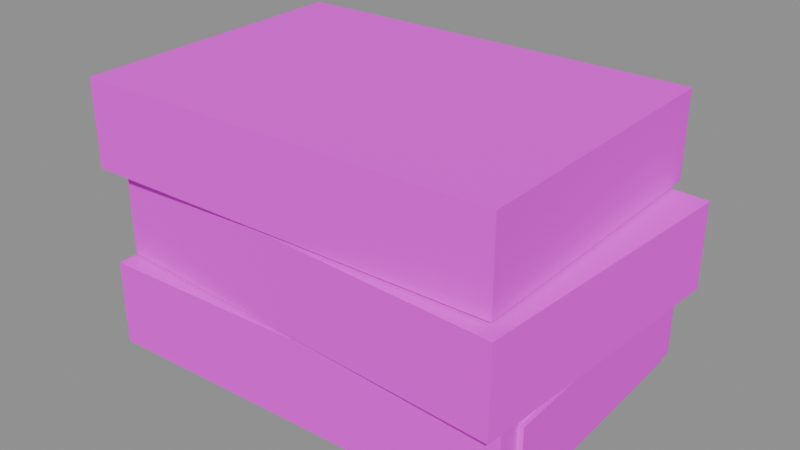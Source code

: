 # Source: item_books.blend  (saved by Blender 4.2.68; exported with 4.5.12 LTS)
import bpy
from mathutils import Matrix  # noqa: F401  (used for matrix-valued properties, if any)

bpy.ops.wm.read_factory_settings(use_empty=True)
scene = bpy.context.scene
scene.name = 'Scene'

# ---- collections
col_anchors = bpy.data.collections.new('Anchors'); scene.collection.children.link(col_anchors)
col_world = bpy.data.collections.new('World'); scene.collection.children.link(col_world)

# ---- images (referenced by path relative to the original .blend; pixels are not part of the script)
import os
ASSET_DIR = os.environ.get("B2B_ASSET_DIR", "")  # directory of the original .blend (textures are referenced by path, not embedded)
HERE = os.path.dirname(os.path.abspath(__file__))  # packed textures are extracted next to this script under _unpacked/

def load_image(name, relpath, width, height, colorspace="sRGB"):
    """Load a texture the original file referenced (path relative to the .blend, or extracted next to this script)."""
    p = next((c for c in (os.path.join(HERE, relpath), os.path.join(ASSET_DIR, relpath)) if relpath and os.path.exists(c)), "")
    if p:
        img = bpy.data.images.load(p, check_existing=True)
        img.name = name
    else:  # same state as the original file: an image datablock whose file is absent (Cycles renders it pink)
        img = bpy.data.images.new(name, width, height)
        img.source = "FILE"
        img.filepath = "//" + (relpath or name)
    img.colorspace_settings.name = colorspace
    return img
img_palette_png = load_image('palette.png', 'palette.png', 1024, 1024, 'sRGB')

# ---- materials (node trees are filled in below, after node groups)
mat_tanghalanpalette = bpy.data.materials.new('TanghalanPalette')

# ---- material node trees
mat_tanghalanpalette.use_nodes = True; mat_tanghalanpalette.node_tree.nodes.clear()
_N = mat_tanghalanpalette.node_tree.nodes; _L = mat_tanghalanpalette.node_tree.links
n0 = _N.new('ShaderNodeBsdfPrincipled'); n0.name = 'Principled BSDF'; n0.location = (10, 300)
n0.inputs[2].default_value = 1.0
n1 = _N.new('ShaderNodeOutputMaterial'); n1.name = 'Material Output'; n1.location = (300, 300)
n2 = _N.new('ShaderNodeTexImage'); n2.name = 'Image Texture'; n2.location = (0, 0)
n2.image = img_palette_png
n2.interpolation = 'Closest'
_L.new(n0.outputs[0], n1.inputs[0])
_L.new(n2.outputs[0], n0.inputs[0])
n1.is_active_output = True

# ---- meshes
me_m__item_books = bpy.data.meshes.new('M__item_books')
me_m__item_books.from_pydata([(0.08733, -0.05655, 0.0375), (0.08253, 0.06335, 0.0375), (0.08733, -0.05655, 0.0025), (0.08253, 0.06335, 0.0025), (-0.08733, 0.05655, 0.0375), (-0.08253, -0.06335, 0.0375), (-0.08733, 0.05655, 0.0025), (-0.08253, -0.06335, 0.0025), (-0.08733, 0.05655, 0.0375), (0.08253, 0.06335, 0.0375), (-0.08253, -0.06335, 0.0375), (0.08733, -0.05655, 0.0375), (-0.08253, -0.06335, 0.0025), (0.08733, -0.05655, 0.0025), (-0.08733, 0.05655, 0.0025), (0.08253, 0.06335, 0.0025), (-0.08253, -0.06335, 0.0375), (0.08733, -0.05655, 0.0375), (-0.08253, -0.06335, 0.0025), (0.08733, -0.05655, 0.0025), (0.08253, 0.06335, 0.0375), (-0.08733, 0.05655, 0.0375), (0.08253, 0.06335, 0.0025), (-0.08733, 0.05655, 0.0025), (0.08894, -0.04696, 0.035), (0.08494, 0.05296, 0.035), (0.08894, -0.04696, 0.005), (0.08494, 0.05296, 0.005), (-0.06494, 0.04696, 0.035), (-0.06094, -0.05296, 0.035), (-0.06494, 0.04696, 0.005), (-0.06094, -0.05296, 0.005), (-0.06494, 0.04696, 0.035), (0.08494, 0.05296, 0.035), (-0.06094, -0.05296, 0.035), (0.08894, -0.04696, 0.035), (-0.06094, -0.05296, 0.005), (0.08894, -0.04696, 0.005), (-0.06494, 0.04696, 0.005), (0.08494, 0.05296, 0.005), (-0.06094, -0.05296, 0.035), (0.08894, -0.04696, 0.035), (-0.06094, -0.05296, 0.005), (0.08894, -0.04696, 0.005), (0.08494, 0.05296, 0.035), (-0.06494, 0.04696, 0.035), (0.08494, 0.05296, 0.005), (-0.06494, 0.04696, 0.005), (0.0879, -0.06417, 0.0735), (0.09389, 0.05568, 0.0735), (0.0879, -0.06417, 0.0385), (0.09389, 0.05568, 0.0385), (-0.0759, 0.06417, 0.0735), (-0.08189, -0.05568, 0.0735), (-0.0759, 0.06417, 0.0385), (-0.08189, -0.05568, 0.0385), (-0.0759, 0.06417, 0.0735), (0.09389, 0.05568, 0.0735), (-0.08189, -0.05568, 0.0735), (0.0879, -0.06417, 0.0735), (-0.08189, -0.05568, 0.0385), (0.0879, -0.06417, 0.0385), (-0.0759, 0.06417, 0.0385), (0.09389, 0.05568, 0.0385), (-0.08189, -0.05568, 0.0735), (0.0879, -0.06417, 0.0735), (-0.08189, -0.05568, 0.0385), (0.0879, -0.06417, 0.0385), (0.09389, 0.05568, 0.0735), (-0.0759, 0.06417, 0.0735), (0.09389, 0.05568, 0.0385), (-0.0759, 0.06417, 0.0385), (0.08276, -0.05742, 0.1095), (0.07916, 0.06252, 0.1095), (0.08276, -0.05742, 0.0745), (0.07916, 0.06252, 0.0745), (-0.09076, 0.05742, 0.1095), (-0.08716, -0.06252, 0.1095), (-0.09076, 0.05742, 0.0745), (-0.08716, -0.06252, 0.0745), (-0.09076, 0.05742, 0.1095), (0.07916, 0.06252, 0.1095), (-0.08716, -0.06252, 0.1095), (0.08276, -0.05742, 0.1095), (-0.08716, -0.06252, 0.0745), (0.08276, -0.05742, 0.0745), (-0.09076, 0.05742, 0.0745), (0.07916, 0.06252, 0.0745), (-0.08716, -0.06252, 0.1095), (0.08276, -0.05742, 0.1095), (-0.08716, -0.06252, 0.0745), (0.08276, -0.05742, 0.0745), (0.07916, 0.06252, 0.1095), (-0.09076, 0.05742, 0.1095), (0.07916, 0.06252, 0.0745), (-0.09076, 0.05742, 0.0745)], [], [(0, 2, 1), (2, 3, 1), (4, 6, 5), (6, 7, 5), (8, 10, 9), (10, 11, 9), (12, 14, 13), (14, 15, 13), (16, 18, 17), (18, 19, 17), (20, 22, 21), (22, 23, 21), (24, 26, 25), (26, 27, 25), (28, 30, 29), (30, 31, 29), (32, 34, 33), (34, 35, 33), (36, 38, 37), (38, 39, 37), (40, 42, 41), (42, 43, 41), (44, 46, 45), (46, 47, 45), (48, 50, 49), (50, 51, 49), (52, 54, 53), (54, 55, 53), (56, 58, 57), (58, 59, 57), (60, 62, 61), (62, 63, 61), (64, 66, 65), (66, 67, 65), (68, 70, 69), (70, 71, 69), (72, 74, 73), (74, 75, 73), (76, 78, 77), (78, 79, 77), (80, 82, 81), (82, 83, 81), (84, 86, 85), (86, 87, 85), (88, 90, 89), (90, 91, 89), (92, 94, 93), (94, 95, 93)])
_uv = me_m__item_books.uv_layers.new(name='UVMap')
_uv.uv.foreach_set('vector', [0.7656, 0.9844, 0.7656, 0.9844, 0.7656, 0.9844, 0.7656, 0.9844, 0.7656, 0.9844, 0.7656, 0.9844, 0.7656, 0.9844, 0.7656, 0.9844, 0.7656, 0.9844, 0.7656, 0.9844, 0.7656, 0.9844, 0.7656, 0.9844, 0.7656, 0.9844, 0.7656, 0.9844, 0.7656, 0.9844, 0.7656, 0.9844, 0.7656, 0.9844, 0.7656, 0.9844, 0.7656, 0.9844, 0.7656, 0.9844, 0.7656, 0.9844, 0.7656, 0.9844, 0.7656, 0.9844, 0.7656, 0.9844, 0.7656, 0.9844, 0.7656, 0.9844, 0.7656, 0.9844, 0.7656, 0.9844, 0.7656, 0.9844, 0.7656, 0.9844, 0.7656, 0.9844, 0.7656, 0.9844, 0.7656, 0.9844, 0.7656, 0.9844, 0.7656, 0.9844, 0.7656, 0.9844, 0.7969, 0.9844, 0.7969, 0.9844, 0.7969, 0.9844, 0.7969, 0.9844, 0.7969, 0.9844, 0.7969, 0.9844, 0.7969, 0.9844, 0.7969, 0.9844, 0.7969, 0.9844, 0.7969, 0.9844, 0.7969, 0.9844, 0.7969, 0.9844, 0.7969, 0.9844, 0.7969, 0.9844, 0.7969, 0.9844, 0.7969, 0.9844, 0.7969, 0.9844, 0.7969, 0.9844, 0.7969, 0.9844, 0.7969, 0.9844, 0.7969, 0.9844, 0.7969, 0.9844, 0.7969, 0.9844, 0.7969, 0.9844, 0.7969, 0.9844, 0.7969, 0.9844, 0.7969, 0.9844, 0.7969, 0.9844, 0.7969, 0.9844, 0.7969, 0.9844, 0.7969, 0.9844, 0.7969, 0.9844, 0.7969, 0.9844, 0.7969, 0.9844, 0.7969, 0.9844, 0.7969, 0.9844, 0.8281, 0.9844, 0.8281, 0.9844, 0.8281, 0.9844, 0.8281, 0.9844, 0.8281, 0.9844, 0.8281, 0.9844, 0.8281, 0.9844, 0.8281, 0.9844, 0.8281, 0.9844, 0.8281, 0.9844, 0.8281, 0.9844, 0.8281, 0.9844, 0.8281, 0.9844, 0.8281, 0.9844, 0.8281, 0.9844, 0.8281, 0.9844, 0.8281, 0.9844, 0.8281, 0.9844, 0.8281, 0.9844, 0.8281, 0.9844, 0.8281, 0.9844, 0.8281, 0.9844, 0.8281, 0.9844, 0.8281, 0.9844, 0.8281, 0.9844, 0.8281, 0.9844, 0.8281, 0.9844, 0.8281, 0.9844, 0.8281, 0.9844, 0.8281, 0.9844, 0.8281, 0.9844, 0.8281, 0.9844, 0.8281, 0.9844, 0.8281, 0.9844, 0.8281, 0.9844, 0.8281, 0.9844, 0.8594, 0.9844, 0.8594, 0.9844, 0.8594, 0.9844, 0.8594, 0.9844, 0.8594, 0.9844, 0.8594, 0.9844, 0.8594, 0.9844, 0.8594, 0.9844, 0.8594, 0.9844, 0.8594, 0.9844, 0.8594, 0.9844, 0.8594, 0.9844, 0.8594, 0.9844, 0.8594, 0.9844, 0.8594, 0.9844, 0.8594, 0.9844, 0.8594, 0.9844, 0.8594, 0.9844, 0.8594, 0.9844, 0.8594, 0.9844, 0.8594, 0.9844, 0.8594, 0.9844, 0.8594, 0.9844, 0.8594, 0.9844, 0.8594, 0.9844, 0.8594, 0.9844, 0.8594, 0.9844, 0.8594, 0.9844, 0.8594, 0.9844, 0.8594, 0.9844, 0.8594, 0.9844, 0.8594, 0.9844, 0.8594, 0.9844, 0.8594, 0.9844, 0.8594, 0.9844, 0.8594, 0.9844])
me_m__item_books.materials.append(mat_tanghalanpalette)
me_m__item_books.update()
me_m__item_books.normals_split_custom_set([tuple(v) for v in zip(*[iter([0.9992, 0.03999, 0.0, 0.9992, 0.03999, 0.0, 0.9992, 0.03999, 0.0, 0.9992, 0.03999, 0.0, 0.9992, 0.03999, 0.0, 0.9992, 0.03999, 0.0, -0.9992, -0.03999, 0.0, -0.9992, -0.03999, 0.0, -0.9992, -0.03999, 0.0, -0.9992, -0.03999, 0.0, -0.9992, -0.03999, 0.0, -0.9992, -0.03999, 0.0, 0.0, 0.0, 1.0, 0.0, 0.0, 1.0, 0.0, 0.0, 1.0, 4.565e-08, 0.0, 1.0, 4.565e-08, 0.0, 1.0, 4.565e-08, 0.0, 1.0, 0.0, 0.0, -1.0, 0.0, 0.0, -1.0, 0.0, 0.0, -1.0, 0.0, 0.0, -1.0, 0.0, 0.0, -1.0, 0.0, 0.0, -1.0, 0.03999, -0.9992, 0.0, 0.03999, -0.9992, 0.0, 0.03999, -0.9992, 0.0, 0.03999, -0.9992, 0.0, 0.03999, -0.9992, 0.0, 0.03999, -0.9992, 0.0, -0.03999, 0.9992, 0.0, -0.03999, 0.9992, 0.0, -0.03999, 0.9992, 0.0, -0.03999, 0.9992, 0.0, -0.03999, 0.9992, 0.0, -0.03999, 0.9992, 0.0, 0.9992, 0.03999, 0.0, 0.9992, 0.03999, 0.0, 0.9992, 0.03999, 0.0, 0.9992, 0.03999, 0.0, 0.9992, 0.03999, 0.0, 0.9992, 0.03999, 0.0, -0.9992, -0.03999, 0.0, -0.9992, -0.03999, 0.0, -0.9992, -0.03999, 0.0, -0.9992, -0.03999, 0.0, -0.9992, -0.03999, 0.0, -0.9992, -0.03999, 0.0, 0.0, 0.0, 1.0, 0.0, 0.0, 1.0, 0.0, 0.0, 1.0, 0.0, 0.0, 1.0, 0.0, 0.0, 1.0, 0.0, 0.0, 1.0, 3.881e-09, 0.0, -1.0, 3.881e-09, 0.0, -1.0, 3.881e-09, 0.0, -1.0, 0.0, 0.0, -1.0, 0.0, 0.0, -1.0, 0.0, 0.0, -1.0, 0.03999, -0.9992, 0.0, 0.03999, -0.9992, 0.0, 0.03999, -0.9992, 0.0, 0.03999, -0.9992, 0.0, 0.03999, -0.9992, 0.0, 0.03999, -0.9992, 0.0, -0.03999, 0.9992, 0.0, -0.03999, 0.9992, 0.0, -0.03999, 0.9992, 0.0, -0.03999, 0.9992, 0.0, -0.03999, 0.9992, 0.0, -0.03999, 0.9992, 0.0, 0.9988, -0.04998, 0.0, 0.9988, -0.04998, 0.0, 0.9988, -0.04998, 0.0, 0.9988, -0.04998, 0.0, 0.9988, -0.04998, 0.0, 0.9988, -0.04998, 0.0, -0.9988, 0.04998, 0.0, -0.9988, 0.04998, 0.0, -0.9988, 0.04998, 0.0, -0.9988, 0.04998, 0.0, -0.9988, 0.04998, 0.0, -0.9988, 0.04998, 0.0, 0.0, 0.0, 1.0, 0.0, 0.0, 1.0, 0.0, 0.0, 1.0, 0.0, 0.0, 1.0, 0.0, 0.0, 1.0, 0.0, 0.0, 1.0, 0.0, 0.0, -1.0, 0.0, 0.0, -1.0, 0.0, 0.0, -1.0, 0.0, 0.0, -1.0, 0.0, 0.0, -1.0, 0.0, 0.0, -1.0, -0.04998, -0.9988, 0.0, -0.04998, -0.9988, 0.0, -0.04998, -0.9988, 0.0, -0.04998, -0.9988, 0.0, -0.04998, -0.9988, 0.0, -0.04998, -0.9988, 0.0, 0.04998, 0.9988, 0.0, 0.04998, 0.9988, 0.0, 0.04998, 0.9988, 0.0, 0.04998, 0.9988, 0.0, 0.04998, 0.9988, 0.0, 0.04998, 0.9988, 0.0, 0.9996, 0.03, 0.0, 0.9996, 0.03, 0.0, 0.9996, 0.03, 0.0, 0.9996, 0.03, 0.0, 0.9996, 0.03, 0.0, 0.9996, 0.03, 0.0, -0.9996, -0.03, 0.0, -0.9996, -0.03, 0.0, -0.9996, -0.03, 0.0, -0.9996, -0.03, 0.0, -0.9996, -0.03, 0.0, -0.9996, -0.03, 0.0, 0.0, 0.0, 1.0, 0.0, 0.0, 1.0, 0.0, 0.0, 1.0, 0.0, 0.0, 1.0, 0.0, 0.0, 1.0, 0.0, 0.0, 1.0, 0.0, 0.0, -1.0, 0.0, 0.0, -1.0, 0.0, 0.0, -1.0, 0.0, 0.0, -1.0, 0.0, 0.0, -1.0, 0.0, 0.0, -1.0, 0.03, -0.9995, 0.0, 0.03, -0.9995, 0.0, 0.03, -0.9995, 0.0, 0.03, -0.9995, 0.0, 0.03, -0.9995, 0.0, 0.03, -0.9995, 0.0, -0.03, 0.9995, 0.0, -0.03, 0.9995, 0.0, -0.03, 0.9995, 0.0, -0.03, 0.9995, 0.0, -0.03, 0.9995, 0.0, -0.03, 0.9995, 0.0])] * 3)])

# ---- objects
ob_cal__o = bpy.data.objects.new('CAL__O', None)
ob_cal__x = bpy.data.objects.new('CAL__X', None)
ob_cal__y = bpy.data.objects.new('CAL__Y', None)
ob_cal__z = bpy.data.objects.new('CAL__Z', None)
ob_m__item_books = bpy.data.objects.new('M__item_books', me_m__item_books)

# ---- transforms, parenting, visibility, modifiers, constraints
ob_cal__o.location = (0.0, 0.0, 0.0)
ob_cal__o.rotation_mode = 'QUATERNION'
ob_cal__o.rotation_quaternion = (1.0, 0.0, 0.0, 0.0)
ob_cal__o.empty_display_size = 0.15
ob_cal__x.location = (1.0, 0.0, 0.0)
ob_cal__x.rotation_mode = 'QUATERNION'
ob_cal__x.rotation_quaternion = (1.0, 0.0, 0.0, 0.0)
ob_cal__x.empty_display_size = 0.15
ob_cal__y.location = (0.0, 0.0, 1.0)
ob_cal__y.rotation_mode = 'QUATERNION'
ob_cal__y.rotation_quaternion = (1.0, 0.0, 0.0, 0.0)
ob_cal__y.empty_display_size = 0.15
ob_cal__z.location = (0.0, -1.0, 0.0)
ob_cal__z.rotation_mode = 'QUATERNION'
ob_cal__z.rotation_quaternion = (1.0, 0.0, 0.0, 0.0)
ob_cal__z.empty_display_size = 0.15
ob_m__item_books.location = (0.0, 0.0, 0.0)
ob_m__item_books.rotation_mode = 'QUATERNION'
ob_m__item_books.rotation_quaternion = (1.0, 0.0, 0.0, 0.0)

# ---- collection membership
col_anchors.objects.link(ob_cal__o)
col_anchors.objects.link(ob_cal__x)
col_anchors.objects.link(ob_cal__y)
col_anchors.objects.link(ob_cal__z)
col_world.objects.link(ob_m__item_books)

# ---- scene / render settings (as saved in the file)
scene.frame_start = 1; scene.frame_end = 250; scene.frame_set(1)
scene.render.engine = 'BLENDER_EEVEE_NEXT'
bpy.context.view_layer.update()

# ---- added for rendering (the .blend has no active camera and no usable light): camera, sun + grey world if the file has none
cam_auto = bpy.data.cameras.new('AutoCamera')
cam_auto.lens = 50.0
cam_auto.sensor_width = 36.0
cam_auto.clip_end = 1000.0
ob_auto_camera = bpy.data.objects.new('AutoCamera', cam_auto)
scene.collection.objects.link(ob_auto_camera)
ob_auto_camera.location = (0.23198, -0.276497, 0.240331)
ob_auto_camera.rotation_euler = (1.09748, -7.21219e-08, 0.694738)
scene.camera = ob_auto_camera
light_auto_sun = bpy.data.lights.new('AutoSun', 'SUN')
light_auto_sun.energy = 3.0
light_auto_sun.angle = 0.0523599
ob_auto_sun = bpy.data.objects.new('AutoSun', light_auto_sun)
scene.collection.objects.link(ob_auto_sun)
ob_auto_sun.rotation_euler = (0.872665, 0.174533, 0.523599)
if scene.world is None:
    world_auto = bpy.data.worlds.new('AutoWorld')
    world_auto.color = (0.3, 0.3, 0.3)
    scene.world = world_auto
bpy.context.view_layer.update()

